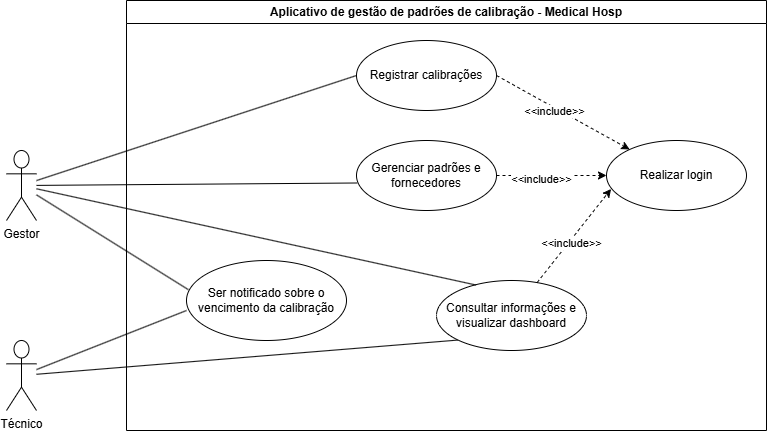

The diagram above was exported from draw.io. Its source (the exported page's mxGraphModel, read from the mxfile embedded in the PNG):
<mxGraphModel dx="2084" dy="1054" grid="1" gridSize="10" guides="1" tooltips="1" connect="1" arrows="1" fold="1" page="1" pageScale="1" pageWidth="900" pageHeight="1600" math="0" shadow="0">
  <root>
    <mxCell id="0" />
    <mxCell id="1" parent="0" />
    <mxCell id="jdXW7y0_O-sAe7EVNfbF-13" edge="1" parent="1" source="jdXW7y0_O-sAe7EVNfbF-1" style="rounded=0;orthogonalLoop=1;jettySize=auto;html=1;entryX=0.005;entryY=0.607;entryDx=0;entryDy=0;entryPerimeter=0;endArrow=none;endFill=0;" target="jdXW7y0_O-sAe7EVNfbF-3" value="">
      <mxGeometry relative="1" as="geometry" />
    </mxCell>
    <mxCell id="jdXW7y0_O-sAe7EVNfbF-31" edge="1" parent="1" source="jdXW7y0_O-sAe7EVNfbF-1" style="rounded=0;orthogonalLoop=1;jettySize=auto;html=1;entryX=0;entryY=0.5;entryDx=0;entryDy=0;endArrow=none;endFill=0;" target="jdXW7y0_O-sAe7EVNfbF-30">
      <mxGeometry relative="1" as="geometry" />
    </mxCell>
    <mxCell id="jdXW7y0_O-sAe7EVNfbF-1" parent="1" style="shape=umlActor;verticalLabelPosition=bottom;verticalAlign=top;html=1;outlineConnect=0;" value="Gestor" vertex="1">
      <mxGeometry height="70" width="30" x="50" y="260" as="geometry" />
    </mxCell>
    <mxCell id="jdXW7y0_O-sAe7EVNfbF-16" edge="1" parent="1" source="jdXW7y0_O-sAe7EVNfbF-2" style="rounded=0;orthogonalLoop=1;jettySize=auto;html=1;endArrow=none;endFill=0;entryX=0;entryY=1;entryDx=0;entryDy=0;" target="jdXW7y0_O-sAe7EVNfbF-8">
      <mxGeometry relative="1" as="geometry">
        <mxPoint x="270" y="420" as="targetPoint" />
      </mxGeometry>
    </mxCell>
    <mxCell id="jdXW7y0_O-sAe7EVNfbF-2" parent="1" style="shape=umlActor;verticalLabelPosition=bottom;verticalAlign=top;html=1;outlineConnect=0;" value="Técnico" vertex="1">
      <mxGeometry height="70" width="30" x="50" y="450" as="geometry" />
    </mxCell>
    <mxCell id="jdXW7y0_O-sAe7EVNfbF-9" parent="1" style="ellipse;whiteSpace=wrap;html=1;" value="Realizar login" vertex="1">
      <mxGeometry height="70" width="140" x="650" y="250" as="geometry" />
    </mxCell>
    <mxCell id="jdXW7y0_O-sAe7EVNfbF-11" parent="1" style="swimlane;whiteSpace=wrap;html=1;" value="Aplicativo de gestão de padrões de calibração - Medical Hosp" vertex="1">
      <mxGeometry height="430" width="640" x="170" y="110" as="geometry" />
    </mxCell>
    <mxCell id="jdXW7y0_O-sAe7EVNfbF-35" parent="jdXW7y0_O-sAe7EVNfbF-11" style="ellipse;whiteSpace=wrap;html=1;" value="Ser notificado sobre o vencimento da calibração" vertex="1">
      <mxGeometry height="80" width="160" x="60" y="260" as="geometry" />
    </mxCell>
    <mxCell id="jdXW7y0_O-sAe7EVNfbF-8" parent="jdXW7y0_O-sAe7EVNfbF-11" style="ellipse;whiteSpace=wrap;html=1;" value="Consultar informações e visualizar dashboard" vertex="1">
      <mxGeometry height="70" width="150" x="310" y="280" as="geometry" />
    </mxCell>
    <mxCell id="jdXW7y0_O-sAe7EVNfbF-30" parent="jdXW7y0_O-sAe7EVNfbF-11" style="ellipse;whiteSpace=wrap;html=1;" value="Registrar calibrações" vertex="1">
      <mxGeometry height="70" width="140" x="230" y="40" as="geometry" />
    </mxCell>
    <mxCell id="jdXW7y0_O-sAe7EVNfbF-3" parent="jdXW7y0_O-sAe7EVNfbF-11" style="ellipse;whiteSpace=wrap;html=1;" value="Gerenciar padrões e fornecedores" vertex="1">
      <mxGeometry height="70" width="140" x="230" y="140" as="geometry" />
    </mxCell>
    <mxCell id="jdXW7y0_O-sAe7EVNfbF-15" edge="1" parent="1" source="jdXW7y0_O-sAe7EVNfbF-1" style="rounded=0;orthogonalLoop=1;jettySize=auto;html=1;entryX=0.264;entryY=0.065;entryDx=0;entryDy=0;entryPerimeter=0;endArrow=none;endFill=0;" target="jdXW7y0_O-sAe7EVNfbF-8">
      <mxGeometry relative="1" as="geometry" />
    </mxCell>
    <mxCell id="jdXW7y0_O-sAe7EVNfbF-22" edge="1" parent="1" source="jdXW7y0_O-sAe7EVNfbF-3" style="rounded=0;orthogonalLoop=1;jettySize=auto;html=1;entryX=0;entryY=0.5;entryDx=0;entryDy=0;endArrow=classic;endFill=1;exitX=1;exitY=0.5;exitDx=0;exitDy=0;dashed=1;" target="jdXW7y0_O-sAe7EVNfbF-9">
      <mxGeometry relative="1" as="geometry" />
    </mxCell>
    <mxCell id="jdXW7y0_O-sAe7EVNfbF-26" connectable="0" parent="jdXW7y0_O-sAe7EVNfbF-22" style="edgeLabel;html=1;align=center;verticalAlign=middle;resizable=0;points=[];" value="&amp;lt;&amp;lt;include&amp;gt;&amp;gt;" vertex="1">
      <mxGeometry relative="1" x="-0.1872" y="-3" as="geometry">
        <mxPoint as="offset" />
      </mxGeometry>
    </mxCell>
    <mxCell id="jdXW7y0_O-sAe7EVNfbF-23" edge="1" parent="1" source="jdXW7y0_O-sAe7EVNfbF-8" style="rounded=0;orthogonalLoop=1;jettySize=auto;html=1;entryX=0.033;entryY=0.692;entryDx=0;entryDy=0;entryPerimeter=0;endArrow=classic;endFill=1;dashed=1;" target="jdXW7y0_O-sAe7EVNfbF-9">
      <mxGeometry relative="1" as="geometry">
        <mxPoint x="420" y="400" as="sourcePoint" />
      </mxGeometry>
    </mxCell>
    <mxCell id="jdXW7y0_O-sAe7EVNfbF-27" connectable="0" parent="jdXW7y0_O-sAe7EVNfbF-23" style="edgeLabel;html=1;align=center;verticalAlign=middle;resizable=0;points=[];" value="&amp;lt;&amp;lt;include&amp;gt;&amp;gt;" vertex="1">
      <mxGeometry relative="1" x="-0.1125" y="-1" as="geometry">
        <mxPoint as="offset" />
      </mxGeometry>
    </mxCell>
    <mxCell id="jdXW7y0_O-sAe7EVNfbF-32" edge="1" parent="1" source="jdXW7y0_O-sAe7EVNfbF-30" style="rounded=0;orthogonalLoop=1;jettySize=auto;html=1;dashed=1;exitX=1;exitY=0.5;exitDx=0;exitDy=0;" target="jdXW7y0_O-sAe7EVNfbF-9">
      <mxGeometry relative="1" as="geometry" />
    </mxCell>
    <mxCell id="jdXW7y0_O-sAe7EVNfbF-33" connectable="0" parent="jdXW7y0_O-sAe7EVNfbF-32" style="edgeLabel;html=1;align=center;verticalAlign=middle;resizable=0;points=[];" value="&amp;lt;&amp;lt;include&amp;gt;&amp;gt;" vertex="1">
      <mxGeometry relative="1" x="-0.111" y="-2" as="geometry">
        <mxPoint x="-1" as="offset" />
      </mxGeometry>
    </mxCell>
    <mxCell id="jdXW7y0_O-sAe7EVNfbF-39" edge="1" parent="1" source="jdXW7y0_O-sAe7EVNfbF-1" style="rounded=0;orthogonalLoop=1;jettySize=auto;html=1;entryX=0.012;entryY=0.365;entryDx=0;entryDy=0;entryPerimeter=0;endArrow=none;endFill=0;" target="jdXW7y0_O-sAe7EVNfbF-35">
      <mxGeometry relative="1" as="geometry" />
    </mxCell>
    <mxCell id="6TW6PRudeq8-wXUecf3i-1" edge="1" parent="1" source="jdXW7y0_O-sAe7EVNfbF-2" style="rounded=0;orthogonalLoop=1;jettySize=auto;html=1;entryX=0;entryY=0.625;entryDx=0;entryDy=0;entryPerimeter=0;endArrow=none;endFill=0;" target="jdXW7y0_O-sAe7EVNfbF-35">
      <mxGeometry relative="1" as="geometry" />
    </mxCell>
  </root>
</mxGraphModel>